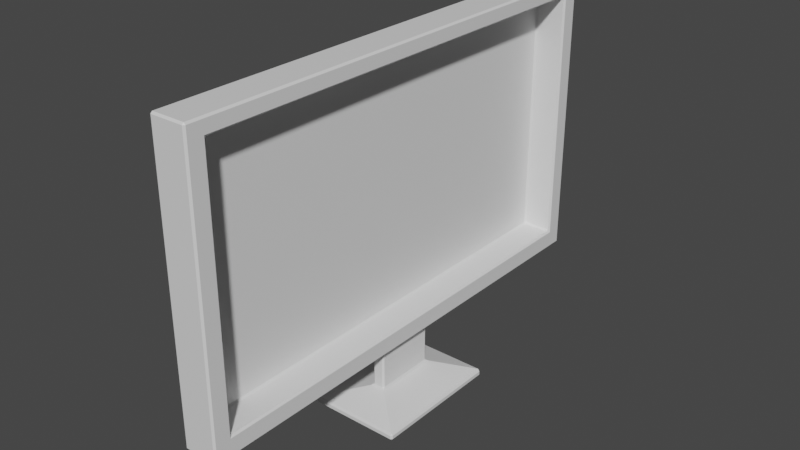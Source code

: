 # Source: TV.blend  (saved by Blender 3.5.10; exported with 4.5.12 LTS)
import bpy
from mathutils import Matrix  # noqa: F401  (used for matrix-valued properties, if any)

bpy.ops.wm.read_factory_settings(use_empty=True)
scene = bpy.context.scene
scene.name = 'Scene'

# ---- collections
col_collection = bpy.data.collections.new('Collection'); scene.collection.children.link(col_collection)

# ---- materials (node trees are filled in below, after node groups)
mat_material = bpy.data.materials.new('Material')
mat_material.alpha_threshold = 0.0
mat_material.use_transparent_shadow = False
mat_material.roughness = 0.5
mat_material.line_color = (0.0, 0.0, 0.0, 1.0)

# ---- material node trees
mat_material.use_nodes = True; mat_material.node_tree.nodes.clear()
_N = mat_material.node_tree.nodes; _L = mat_material.node_tree.links
n0 = _N.new('ShaderNodeOutputMaterial'); n0.name = 'Material Output'; n0.location = (300, 300)
n1 = _N.new('ShaderNodeBsdfPrincipled'); n1.name = 'Principled BSDF'; n1.location = (10, 300)
n1.distribution = 'GGX'
n1.subsurface_method = 'RANDOM_WALK_SKIN'
n1.inputs[3].default_value = 1.45
n1.inputs[27].default_value = (0.0, 0.0, 0.0, 1.0)
n1.inputs[28].default_value = 1.0
_L.new(n1.outputs[0], n0.inputs[0])
n0.is_active_output = True

# ---- world
world_world = bpy.data.worlds.new('World'); scene.world = world_world
world_world.use_nodes = True; world_world.node_tree.nodes.clear()
_N = world_world.node_tree.nodes; _L = world_world.node_tree.links
n0 = _N.new('ShaderNodeOutputWorld'); n0.name = 'World Output'; n0.location = (300, 300)
n1 = _N.new('ShaderNodeBackground'); n1.name = 'Background'; n1.location = (10, 300)
n1.inputs[0].default_value = (0.05088, 0.05088, 0.05088, 1.0)
_L.new(n1.outputs[0], n0.inputs[0])
n0.is_active_output = True
world_world.color = (0.05088, 0.05088, 0.05088)
world_world.use_sun_shadow = False
world_world.sun_shadow_jitter_overblur = 0.0

# ---- meshes
me_cube = bpy.data.meshes.new('Cube')
me_cube.from_pydata([(2.704, 0.0, -0.5924), (2.704, 0.0, -1.0), (2.704, -3.933, -0.5924), (2.704, -3.933, -1.0), (-2.701, 0.0, -0.5924), (-2.701, 0.0, -1.0), (-2.701, -3.933, -0.5924), (-2.701, -3.933, -1.0), (0.3647, -1.842, 0.1146), (-0.3617, -1.842, 0.1146), (0.3647, 0.0, 0.1146), (-0.3617, 0.0, 0.1146), (0.3647, -1.842, 2.893), (-0.3617, -1.842, 2.893), (0.3647, 0.0, 2.893), (-0.3617, 0.0, 2.893), (0.3647, -1.842, 19.65), (-0.3617, -1.842, 19.65), (0.3647, 0.0, 19.65), (-0.3617, 0.0, 19.65), (1.009, 0.0, 2.893), (1.009, -1.842, 2.893), (1.009, 0.0, 19.65), (1.009, -1.842, 19.65), (-1.083, -1.842, 2.893), (-1.083, 0.0, 2.893), (-1.083, -1.842, 19.65), (-1.083, 0.0, 19.65), (0.3647, -14.24, 2.893), (-0.3617, -14.24, 2.893), (0.3647, -14.24, 19.65), (-0.3617, -14.24, 19.65), (1.009, -14.24, 19.65), (1.009, -14.24, 2.893), (-1.083, -14.24, 19.65), (-1.083, -14.24, 2.893), (1.009, -13.17, 2.893), (1.009, -13.17, 19.65), (0.3647, -13.17, 2.893), (-0.3617, -13.17, 2.893), (-0.3617, -13.17, 19.65), (0.3647, -13.17, 19.65), (-1.083, -13.17, 19.65), (-1.083, -13.17, 2.893), (1.009, 0.0, 18.75), (1.009, -1.842, 18.75), (-1.083, -1.842, 18.75), (-1.083, 0.0, 18.75), (0.3647, -14.24, 18.75), (-0.3617, -14.24, 18.75), (1.009, -14.24, 18.75), (-1.083, -14.24, 18.75), (-1.083, -13.17, 18.75), (1.009, -13.17, 18.75), (1.009, -1.842, 4.035), (-1.083, -1.842, 4.035), (-1.083, 0.0, 4.035), (0.3647, -14.24, 4.035), (-0.3617, -14.24, 4.035), (1.009, -14.24, 4.035), (-1.083, -14.24, 4.035), (1.009, -13.17, 4.035), (1.009, 0.0, 4.035), (-1.083, -13.17, 4.035), (-0.7696, 0.0, 4.035), (-0.7696, 0.0, 18.75), (-0.7696, -1.842, 18.75), (-0.7696, -13.17, 18.75), (-0.7696, -1.842, 4.035), (-0.7696, -13.17, 4.035)], [], [(6, 2, 8, 9), (3, 2, 6, 7), (7, 6, 4, 5), (5, 1, 3, 7), (1, 0, 2, 3), (8, 10, 14, 12), (4, 6, 9, 11), (2, 0, 10, 8), (18, 16, 23, 22), (11, 9, 13, 15), (9, 8, 12, 13), (18, 19, 17, 16), (38, 36, 33, 28), (15, 13, 24, 25), (45, 44, 22, 23), (39, 38, 28, 29), (12, 14, 20, 21), (47, 46, 26, 27), (17, 19, 27, 26), (53, 37, 32, 50), (49, 48, 30, 31), (57, 28, 33, 59), (49, 31, 34, 51), (41, 40, 31, 30), (37, 41, 30, 32), (40, 42, 34, 31), (43, 39, 29, 35), (63, 43, 35, 60), (55, 24, 43, 63), (24, 13, 39, 43), (17, 26, 42, 40), (23, 16, 41, 37), (16, 17, 40, 41), (45, 23, 37, 53), (13, 12, 38, 39), (12, 21, 36, 38), (54, 62, 64, 68), (26, 46, 52, 42), (42, 52, 51, 34), (58, 49, 51, 60), (30, 48, 50, 32), (58, 57, 48, 49), (61, 53, 50, 59), (56, 55, 46, 47), (53, 61, 69, 67), (21, 20, 62, 54), (25, 24, 55, 56), (36, 61, 59, 33), (29, 28, 57, 58), (29, 58, 60, 35), (21, 54, 61, 36), (46, 55, 63, 52), (52, 63, 60, 51), (48, 57, 59, 50), (68, 66, 67, 69), (68, 64, 65, 66), (44, 45, 66, 65), (61, 54, 68, 69), (45, 53, 67, 66)])
_uv = me_cube.uv_layers.new(name='UVMap')
_uv.uv.foreach_set('vector', [0.625, 1.0, 0.625, 0.75, 0.625, 0.75, 0.625, 1.0, 0.375, 0.75, 0.625, 0.75, 0.625, 1.0, 0.375, 1.0, 0.375, 0.0, 0.625, 0.0, 0.625, 0.25, 0.375, 0.25, 0.125, 0.5, 0.375, 0.5, 0.375, 0.75, 0.125, 0.75, 0.375, 0.5, 0.625, 0.5, 0.625, 0.75, 0.375, 0.75, 0.625, 0.75, 0.625, 0.5, 0.625, 0.5, 0.625, 0.75, 0.625, 0.25, 0.625, 0.0, 0.625, 0.0, 0.625, 0.25, 0.625, 0.75, 0.625, 0.5, 0.625, 0.5, 0.625, 0.75, 0.625, 0.5, 0.625, 0.75, 0.625, 0.75, 0.625, 0.5, 0.625, 0.25, 0.625, 0.0, 0.625, 0.0, 0.625, 0.25, 0.625, 1.0, 0.625, 0.75, 0.625, 0.75, 0.625, 1.0, 0.625, 0.5, 0.875, 0.5, 0.875, 0.75, 0.625, 0.75, 0.625, 0.75, 0.625, 0.75, 0.625, 0.75, 0.625, 0.75, 0.625, 0.25, 0.625, 0.0, 0.625, 0.0, 0.625, 0.25, 0.625, 0.75, 0.625, 0.5, 0.625, 0.5, 0.625, 0.75, 0.625, 1.0, 0.625, 0.75, 0.625, 0.75, 0.625, 1.0, 0.625, 0.75, 0.625, 0.5, 0.625, 0.5, 0.625, 0.75, 0.625, 0.25, 0.625, 0.0, 0.625, 0.0, 0.625, 0.25, 0.875, 0.75, 0.875, 0.5, 0.875, 0.5, 0.875, 0.75, 0.625, 0.75, 0.625, 0.75, 0.625, 0.75, 0.625, 0.75, 0.625, 1.0, 0.625, 0.75, 0.625, 0.75, 0.625, 1.0, 0.625, 0.75, 0.625, 0.75, 0.625, 0.75, 0.625, 0.75, 0.625, 1.0, 0.625, 1.0, 0.625, 1.0, 0.625, 1.0, 0.625, 0.75, 0.875, 0.75, 0.875, 0.75, 0.625, 0.75, 0.625, 0.75, 0.625, 0.75, 0.625, 0.75, 0.625, 0.75, 0.875, 0.75, 0.875, 0.75, 0.875, 0.75, 0.875, 0.75, 0.625, 0.0, 0.625, 0.0, 0.625, 0.0, 0.625, 0.0, 0.625, 0.0, 0.625, 0.0, 0.625, 0.0, 0.625, 0.0, 0.625, 0.0, 0.625, 0.0, 0.625, 0.0, 0.625, 0.0, 0.625, 0.0, 0.625, 0.0, 0.625, 0.0, 0.625, 0.0, 0.875, 0.75, 0.875, 0.75, 0.875, 0.75, 0.875, 0.75, 0.625, 0.75, 0.625, 0.75, 0.625, 0.75, 0.625, 0.75, 0.625, 0.75, 0.875, 0.75, 0.875, 0.75, 0.625, 0.75, 0.625, 0.75, 0.625, 0.75, 0.625, 0.75, 0.625, 0.75, 0.625, 1.0, 0.625, 0.75, 0.625, 0.75, 0.625, 1.0, 0.625, 0.75, 0.625, 0.75, 0.625, 0.75, 0.625, 0.75, 0.625, 0.75, 0.625, 0.5, 0.625, 0.5, 0.625, 0.75, 0.625, 0.0, 0.625, 0.0, 0.625, 0.0, 0.625, 0.0, 0.625, 0.0, 0.625, 0.0, 0.625, 0.0, 0.625, 0.0, 0.625, 1.0, 0.625, 1.0, 0.625, 1.0, 0.625, 1.0, 0.625, 0.75, 0.625, 0.75, 0.625, 0.75, 0.625, 0.75, 0.625, 1.0, 0.625, 0.75, 0.625, 0.75, 0.625, 1.0, 0.625, 0.75, 0.625, 0.75, 0.625, 0.75, 0.625, 0.75, 0.625, 0.25, 0.625, 0.0, 0.625, 0.0, 0.625, 0.25, 0.625, 0.75, 0.625, 0.75, 0.625, 0.75, 0.625, 0.75, 0.625, 0.75, 0.625, 0.5, 0.625, 0.5, 0.625, 0.75, 0.625, 0.25, 0.625, 0.0, 0.625, 0.0, 0.625, 0.25, 0.625, 0.75, 0.625, 0.75, 0.625, 0.75, 0.625, 0.75, 0.625, 1.0, 0.625, 0.75, 0.625, 0.75, 0.625, 1.0, 0.625, 1.0, 0.625, 1.0, 0.625, 1.0, 0.625, 1.0, 0.625, 0.75, 0.625, 0.75, 0.625, 0.75, 0.625, 0.75, 0.625, 0.0, 0.625, 0.0, 0.625, 0.0, 0.625, 0.0, 0.625, 0.0, 0.625, 0.0, 0.625, 0.0, 0.625, 0.0, 0.625, 0.75, 0.625, 0.75, 0.625, 0.75, 0.625, 0.75, 0.625, 0.75, 0.625, 0.75, 0.625, 0.75, 0.625, 0.75, 0.625, 0.75, 0.625, 0.5, 0.625, 0.5, 0.625, 0.75, 0.625, 0.5, 0.625, 0.75, 0.625, 0.75, 0.625, 0.5, 0.625, 0.75, 0.625, 0.75, 0.625, 0.75, 0.625, 0.75, 0.625, 0.75, 0.625, 0.75, 0.625, 0.75, 0.625, 0.75])
me_cube.materials.append(mat_material)
me_cube.use_mirror_vertex_groups = False
me_cube.update()

# ---- objects
ob_tv = bpy.data.objects.new('TV', me_cube)

# ---- transforms, parenting, visibility, modifiers, constraints
ob_tv.location = (0.0, 0.0, 0.0)
ob_tv.lock_rotations_4d = False
ob_tv.empty_display_type = 'ARROWS'
ob_tv.lineart.crease_threshold = 0.0
_m = ob_tv.modifiers.new('Mirror', 'MIRROR')
_m.use_axis = (False, True, False)
_m.use_clip = True
_m = ob_tv.modifiers.new('Bevel', 'BEVEL')

# ---- collection membership
col_collection.objects.link(ob_tv)

# ---- scene / render settings (as saved in the file)
scene.frame_start = 1; scene.frame_end = 250; scene.frame_set(1)
scene.render.engine = 'BLENDER_EEVEE_NEXT'
scene.cycles.sampling_pattern = 'TABULATED_SOBOL'
scene.view_settings.view_transform = 'Filmic'
bpy.context.view_layer.update()

# ---- added for rendering (the .blend has no active camera and no usable light): camera, sun
cam_auto = bpy.data.cameras.new('AutoCamera')
cam_auto.lens = 50.0
cam_auto.sensor_width = 36.0
cam_auto.clip_end = 1000.0
ob_auto_camera = bpy.data.objects.new('AutoCamera', cam_auto)
scene.collection.objects.link(ob_auto_camera)
ob_auto_camera.location = (32.9269, -39.5104, 35.6662)
ob_auto_camera.rotation_euler = (1.09748, -7.21219e-08, 0.694738)
scene.camera = ob_auto_camera
light_auto_sun = bpy.data.lights.new('AutoSun', 'SUN')
light_auto_sun.energy = 3.0
light_auto_sun.angle = 0.0523599
ob_auto_sun = bpy.data.objects.new('AutoSun', light_auto_sun)
scene.collection.objects.link(ob_auto_sun)
ob_auto_sun.rotation_euler = (0.872665, 0.174533, 0.523599)
bpy.context.view_layer.update()
